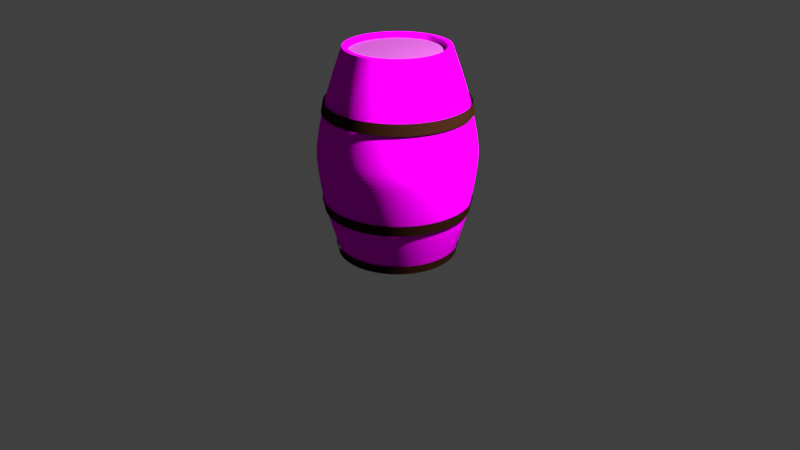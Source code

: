# Source: barrelF.blend  (saved by Blender 2.78.0; exported with 4.5.12 LTS)
import bpy
from mathutils import Matrix  # noqa: F401  (used for matrix-valued properties, if any)

bpy.ops.wm.read_factory_settings(use_empty=True)
scene = bpy.context.scene
scene.name = 'Scene'

# ---- collections
col_collection_1 = bpy.data.collections.new('Collection 1'); scene.collection.children.link(col_collection_1)

# ---- images (referenced by path relative to the original .blend; pixels are not part of the script)
import os
ASSET_DIR = os.environ.get("B2B_ASSET_DIR", "")  # directory of the original .blend (textures are referenced by path, not embedded)
HERE = os.path.dirname(os.path.abspath(__file__))  # packed textures are extracted next to this script under _unpacked/

def load_image(name, relpath, width, height, colorspace="sRGB"):
    """Load a texture the original file referenced (path relative to the .blend, or extracted next to this script)."""
    p = next((c for c in (os.path.join(HERE, relpath), os.path.join(ASSET_DIR, relpath)) if relpath and os.path.exists(c)), "")
    if p:
        img = bpy.data.images.load(p, check_existing=True)
        img.name = name
    else:  # same state as the original file: an image datablock whose file is absent (Cycles renders it pink)
        img = bpy.data.images.new(name, width, height)
        img.source = "FILE"
        img.filepath = "//" + (relpath or name)
    img.colorspace_settings.name = colorspace
    return img
img_barrel1_jpg = load_image('barrel1.jpg', 'texturesBarrel/barrel1.jpg', 1024, 1024, 'sRGB')
img_barrel2_jpg = load_image('barrel2.jpg', 'texturesBarrel/barrel2.jpg', 1024, 1024, 'Non-Color')

# ---- materials (node trees are filled in below, after node groups)
mat_material_002 = bpy.data.materials.new('Material.002')
mat_material_002.alpha_threshold = 0.0
mat_material_002.roughness = 0.5
mat_material = bpy.data.materials.new('Material')
mat_material.alpha_threshold = 0.0
mat_material.roughness = 0.5
mat_material_001 = bpy.data.materials.new('Material.001')
mat_material_001.alpha_threshold = 0.0
mat_material_001.roughness = 0.5

# ---- material node trees
mat_material_002.use_nodes = True; mat_material_002.node_tree.nodes.clear()
_N = mat_material_002.node_tree.nodes; _L = mat_material_002.node_tree.links
n0 = _N.new('ShaderNodeOutputMaterial'); n0.name = 'Material Output'; n0.location = (300, 300)
n1 = _N.new('ShaderNodeBsdfDiffuse'); n1.name = 'Diffuse BSDF'; n1.location = (10, 300)
n1.inputs[0].default_value = (0.02956, 0.009721, 0.004391, 1.0)
_L.new(n1.outputs[0], n0.inputs[0])
n0.is_active_output = True
mat_material.use_nodes = True; mat_material.node_tree.nodes.clear()
_N = mat_material.node_tree.nodes; _L = mat_material.node_tree.links
n0 = _N.new('ShaderNodeOutputMaterial'); n0.name = 'Material Output'; n0.location = (508, 300)
n1 = _N.new('ShaderNodeBsdfDiffuse'); n1.name = 'Diffuse BSDF'; n1.location = (233, 312)
n2 = _N.new('ShaderNodeTexImage'); n2.name = 'Image Texture'; n2.location = (-217, 295)
n2.width = 140
n2.image = img_barrel1_jpg
n3 = _N.new('ShaderNodeHueSaturation'); n3.name = 'Hue Saturation Value'; n3.location = (3, 326)
n3.inputs[1].default_value = 0.8
n3.inputs[2].default_value = 0.3
_L.new(n1.outputs[0], n0.inputs[0])
_L.new(n2.outputs[0], n3.inputs[4])
_L.new(n3.outputs[0], n1.inputs[0])
n0.is_active_output = True
mat_material_001.use_nodes = True; mat_material_001.node_tree.nodes.clear()
_N = mat_material_001.node_tree.nodes; _L = mat_material_001.node_tree.links
n0 = _N.new('ShaderNodeMapping'); n0.name = 'Mapping'; n0.location = (-32, 123)
n0.inputs[3].default_value = (2.0, 2.0, 2.0)
n1 = _N.new('ShaderNodeTexCoord'); n1.name = 'Texture Coordinate'; n1.location = (-315, 82)
n2 = _N.new('ShaderNodeTexImage'); n2.name = 'Image Texture'; n2.location = (369, 148)
n2.width = 140
n2.image = img_barrel2_jpg
n3 = _N.new('ShaderNodeOutputMaterial'); n3.name = 'Material Output'; n3.location = (895, 158)
n4 = _N.new('ShaderNodeBsdfDiffuse'); n4.name = 'Diffuse BSDF'; n4.location = (695, 146)
n5 = _N.new('ShaderNodeTexImage'); n5.name = 'Image Texture.001'; n5.location = (315, -184)
n5.width = 140
n5.image = img_barrel2_jpg
n6 = _N.new('ShaderNodeBump'); n6.name = 'Bump'; n6.location = (499, -172)
n6.inputs[0].default_value = 0.645
n6.inputs[1].default_value = 0.1
n6.inputs[2].default_value = 1.0
_L.new(n4.outputs[0], n3.inputs[0])
_L.new(n2.outputs[0], n4.inputs[0])
_L.new(n1.outputs[2], n0.inputs[0])
_L.new(n0.outputs[0], n2.inputs[0])
_L.new(n0.outputs[0], n5.inputs[0])
_L.new(n5.outputs[0], n6.inputs[3])
_L.new(n6.outputs[0], n4.inputs[2])
n3.is_active_output = True

# ---- world
world_world = bpy.data.worlds.new('World'); scene.world = world_world
world_world.color = (0.05088, 0.05088, 0.05088)
world_world.use_sun_shadow = False
world_world.sun_shadow_jitter_overblur = 0.0
world_world.cycles.sampling_method = 'MANUAL'

# ---- cameras
cam_camera = bpy.data.cameras.new('Camera')
cam_camera.clip_end = 100.0
cam_camera.lens = 35.0
cam_camera.sensor_width = 32.0
cam_camera.sensor_height = 18.0
cam_camera.ortho_scale = 7.314
cam_camera.dof.focus_distance = 0.0

# ---- lights
light_lamp = bpy.data.lights.new('Lamp', 'POINT')
light_lamp.transmission_factor = 0.0
light_lamp.cutoff_distance = 30.0
light_lamp.energy = 400.0
light_lamp.shadow_buffer_clip_start = 1.001
light_lamp.shadow_soft_size = 0.04
light_lamp.shadow_maximum_resolution = 0.006
light_lamp.use_absolute_resolution = True

# ---- meshes
me_cylinder_006 = bpy.data.meshes.new('Cylinder.006')
me_cylinder_006.from_pydata([(0.1791, 0.9005, -0.7145), (0.3514, 0.8482, -0.7145), (0.5101, 0.7634, -0.7145), (0.6492, 0.6492, -0.7145), (0.7634, 0.5101, -0.7145), (0.8482, 0.3514, -0.7145), (0.9005, 0.1791, -0.7145), (0.9181, 9.119e-08, -0.7145), (0.9005, -0.1791, -0.7145), (0.8482, -0.3514, -0.7145), (0.7634, -0.5101, -0.7145), (0.6492, -0.6492, -0.7145), (0.5101, -0.7634, -0.7145), (0.3514, -0.8482, -0.7145), (0.1791, -0.9005, -0.7145), (-2.88e-07, -0.9181, -0.7145), (-0.1791, -0.9005, -0.7145), (-0.3514, -0.8482, -0.7145), (-0.5101, -0.7634, -0.7145), (-0.6492, -0.6492, -0.7145), (-0.7634, -0.5101, -0.7145), (-0.8482, -0.3514, -0.7145), (-0.9005, -0.1791, -0.7145), (-0.9181, 9.084e-07, -0.7145), (-0.9005, 0.1791, -0.7145), (-0.8482, 0.3514, -0.7145), (-0.7634, 0.5101, -0.7145), (-0.6492, 0.6492, -0.7145), (-0.5101, 0.7634, -0.7145), (-0.3514, 0.8482, -0.7145), (-0.1791, 0.9005, -0.7145), (1.12e-08, 0.9181, -0.7145), (0.1843, 0.9267, -0.5761), (0.3616, 0.8729, -0.5761), (0.5249, 0.7856, -0.5761), (0.6681, 0.6681, -0.5761), (0.7856, 0.5249, -0.5761), (0.8729, 0.3616, -0.5761), (0.9267, 0.1843, -0.5761), (0.9449, 6.609e-08, -0.5761), (0.9267, -0.1843, -0.5761), (0.8729, -0.3616, -0.5761), (0.7856, -0.5249, -0.5761), (0.6681, -0.6681, -0.5761), (0.5249, -0.7856, -0.5761), (0.3616, -0.8729, -0.5761), (0.1843, -0.9267, -0.5761), (-2.989e-07, -0.9449, -0.5761), (-0.1843, -0.9267, -0.5761), (-0.3616, -0.8729, -0.5761), (-0.5249, -0.7856, -0.5761), (-0.6681, -0.6681, -0.5761), (-0.7856, -0.5249, -0.5761), (-0.8729, -0.3616, -0.5761), (-0.9267, -0.1843, -0.5761), (-0.9449, 9.071e-07, -0.5761), (-0.9267, 0.1843, -0.5761), (-0.8729, 0.3616, -0.5761), (-0.7856, 0.5249, -0.5761), (-0.6681, 0.6681, -0.5761), (-0.5249, 0.7856, -0.5761), (-0.3616, 0.8729, -0.5761), (-0.1843, 0.9267, -0.5761), (9.022e-09, 0.9449, -0.5761)], [], [(21, 22, 54, 53), (8, 9, 41, 40), (22, 23, 55, 54), (9, 10, 42, 41), (23, 24, 56, 55), (10, 11, 43, 42), (24, 25, 57, 56), (11, 12, 44, 43), (25, 26, 58, 57), (12, 13, 45, 44), (31, 0, 32, 63), (26, 27, 59, 58), (13, 14, 46, 45), (0, 1, 33, 32), (27, 28, 60, 59), (14, 15, 47, 46), (1, 2, 34, 33), (28, 29, 61, 60), (15, 16, 48, 47), (2, 3, 35, 34), (29, 30, 62, 61), (16, 17, 49, 48), (3, 4, 36, 35), (30, 31, 63, 62), (17, 18, 50, 49), (4, 5, 37, 36), (18, 19, 51, 50), (5, 6, 38, 37), (19, 20, 52, 51), (6, 7, 39, 38), (20, 21, 53, 52), (7, 8, 40, 39)])
_uv = me_cylinder_006.uv_layers.new(name='UVMap')
_uv.uv.foreach_set('vector', [0.0, 0.0, 0.0, 0.0, 0.0, 0.0, 0.0, 0.0, 0.0, 0.0, 0.0, 0.0, 0.0, 0.0, 0.0, 0.0, 0.0, 0.0, 0.0, 0.0, 0.0, 0.0, 0.0, 0.0, 0.0, 0.0, 0.0, 0.0, 0.0, 0.0, 0.0, 0.0, 0.0, 0.0, 0.0, 0.0, 0.0, 0.0, 0.0, 0.0, 0.0, 0.0, 0.0, 0.0, 0.0, 0.0, 0.0, 0.0, 0.0, 0.0, 0.0, 0.0, 0.0, 0.0, 0.0, 0.0, 0.0, 0.0, 0.0, 0.0, 0.0, 0.0, 0.0, 0.0, 0.0, 0.0, 0.0, 0.0, 0.0, 0.0, 0.0, 0.0, 0.0, 0.0, 0.0, 0.0, 0.0, 0.0, 0.0, 0.0, 0.0, 0.0, 0.0, 0.0, 0.0, 0.0, 0.0, 0.0, 0.0, 0.0, 0.0, 0.0, 0.0, 0.0, 0.0, 0.0, 0.0, 0.0, 0.0, 0.0, 0.0, 0.0, 0.0, 0.0, 0.0, 0.0, 0.0, 0.0, 0.0, 0.0, 0.0, 0.0, 0.0, 0.0, 0.0, 0.0, 0.0, 0.0, 0.0, 0.0, 0.0, 0.0, 0.0, 0.0, 0.0, 0.0, 0.0, 0.0, 0.0, 0.0, 0.0, 0.0, 0.0, 0.0, 0.0, 0.0, 0.0, 0.0, 0.0, 0.0, 0.0, 0.0, 0.0, 0.0, 0.0, 0.0, 0.0, 0.0, 0.0, 0.0, 0.0, 0.0, 0.0, 0.0, 0.0, 0.0, 0.0, 0.0, 0.0, 0.0, 0.0, 0.0, 0.0, 0.0, 0.0, 0.0, 0.0, 0.0, 0.0, 0.0, 0.0, 0.0, 0.0, 0.0, 0.0, 0.0, 0.0, 0.0, 0.0, 0.0, 0.0, 0.0, 0.0, 0.0, 0.0, 0.0, 0.0, 0.0, 0.0, 0.0, 0.0, 0.0, 0.0, 0.0, 0.0, 0.0, 0.0, 0.0, 0.0, 0.0, 0.0, 0.0, 0.0, 0.0, 0.0, 0.0, 0.0, 0.0, 0.0, 0.0, 0.0, 0.0, 0.0, 0.0, 0.0, 0.0, 0.0, 0.0, 0.0, 0.0, 0.0, 0.0, 0.0, 0.0, 0.0, 0.0, 0.0, 0.0, 0.0, 0.0, 0.0, 0.0, 0.0, 0.0, 0.0, 0.0, 0.0, 0.0, 0.0, 0.0, 0.0, 0.0, 0.0, 0.0, 0.0, 0.0, 0.0, 0.0, 0.0, 0.0, 0.0, 0.0, 0.0, 0.0, 0.0, 0.0])
me_cylinder_006.materials.append(mat_material_002)
me_cylinder_006.use_remesh_preserve_volume = False
me_cylinder_006.use_remesh_preserve_attributes = False
me_cylinder_006.use_mirror_vertex_groups = False
me_cylinder_006.update()
me_cylinder_005 = bpy.data.meshes.new('Cylinder.005')
me_cylinder_005.from_pydata([(0.1487, 0.7477, -0.7027), (0.2917, 0.7043, -0.7027), (0.4235, 0.6339, -0.7027), (0.539, 0.539, -0.7027), (0.6339, 0.4235, -0.7027), (0.7043, 0.2917, -0.7027), (0.7477, 0.1487, -0.7027), (0.7623, 1.253e-07, -0.7027), (0.7477, -0.1487, -0.7027), (0.7043, -0.2917, -0.7027), (0.6339, -0.4235, -0.7027), (0.539, -0.539, -0.7027), (0.4235, -0.6339, -0.7027), (0.2917, -0.7043, -0.7027), (0.1487, -0.7477, -0.7027), (-2.226e-07, -0.7623, -0.7027), (-0.1487, -0.7477, -0.7027), (-0.2917, -0.7043, -0.7027), (-0.4235, -0.6339, -0.7027), (-0.539, -0.539, -0.7027), (-0.6339, -0.4235, -0.7027), (-0.7043, -0.2917, -0.7027), (-0.7477, -0.1487, -0.7027), (-0.7623, 8.039e-07, -0.7027), (-0.7477, 0.1487, -0.7027), (-0.7043, 0.2917, -0.7027), (-0.6338, 0.4235, -0.7027), (-0.539, 0.539, -0.7027), (-0.4235, 0.6339, -0.7027), (-0.2917, 0.7043, -0.7027), (-0.1487, 0.7477, -0.7027), (2.576e-08, 0.7623, -0.7027), (0.1531, 0.7695, -0.5878), (0.3002, 0.7248, -0.5878), (0.4359, 0.6523, -0.5878), (0.5547, 0.5547, -0.5878), (0.6523, 0.4359, -0.5878), (0.7248, 0.3002, -0.5878), (0.7695, 0.1531, -0.5878), (0.7845, 1.045e-07, -0.5878), (0.7695, -0.1531, -0.5878), (0.7248, -0.3002, -0.5878), (0.6523, -0.4359, -0.5878), (0.5547, -0.5547, -0.5878), (0.4359, -0.6523, -0.5878), (0.3002, -0.7248, -0.5878), (0.1531, -0.7695, -0.5878), (-2.317e-07, -0.7845, -0.5878), (-0.1531, -0.7695, -0.5878), (-0.3002, -0.7248, -0.5878), (-0.4359, -0.6523, -0.5878), (-0.5547, -0.5547, -0.5878), (-0.6523, -0.4359, -0.5878), (-0.7248, -0.3002, -0.5878), (-0.7695, -0.1531, -0.5878), (-0.7845, 8.028e-07, -0.5878), (-0.7695, 0.1531, -0.5878), (-0.7248, 0.3002, -0.5878), (-0.6523, 0.4359, -0.5878), (-0.5547, 0.5547, -0.5878), (-0.4359, 0.6523, -0.5878), (-0.3002, 0.7248, -0.5878), (-0.1531, 0.7695, -0.5878), (2.395e-08, 0.7845, -0.5878)], [], [(21, 22, 54, 53), (8, 9, 41, 40), (22, 23, 55, 54), (9, 10, 42, 41), (23, 24, 56, 55), (10, 11, 43, 42), (24, 25, 57, 56), (11, 12, 44, 43), (25, 26, 58, 57), (12, 13, 45, 44), (31, 0, 32, 63), (26, 27, 59, 58), (13, 14, 46, 45), (0, 1, 33, 32), (27, 28, 60, 59), (14, 15, 47, 46), (1, 2, 34, 33), (28, 29, 61, 60), (15, 16, 48, 47), (2, 3, 35, 34), (29, 30, 62, 61), (16, 17, 49, 48), (3, 4, 36, 35), (30, 31, 63, 62), (17, 18, 50, 49), (4, 5, 37, 36), (18, 19, 51, 50), (5, 6, 38, 37), (19, 20, 52, 51), (6, 7, 39, 38), (20, 21, 53, 52), (7, 8, 40, 39)])
_uv = me_cylinder_005.uv_layers.new(name='UVMap')
_uv.uv.foreach_set('vector', [0.0, 0.0, 0.0, 0.0, 0.0, 0.0, 0.0, 0.0, 0.0, 0.0, 0.0, 0.0, 0.0, 0.0, 0.0, 0.0, 0.0, 0.0, 0.0, 0.0, 0.0, 0.0, 0.0, 0.0, 0.0, 0.0, 0.0, 0.0, 0.0, 0.0, 0.0, 0.0, 0.0, 0.0, 0.0, 0.0, 0.0, 0.0, 0.0, 0.0, 0.0, 0.0, 0.0, 0.0, 0.0, 0.0, 0.0, 0.0, 0.0, 0.0, 0.0, 0.0, 0.0, 0.0, 0.0, 0.0, 0.0, 0.0, 0.0, 0.0, 0.0, 0.0, 0.0, 0.0, 0.0, 0.0, 0.0, 0.0, 0.0, 0.0, 0.0, 0.0, 0.0, 0.0, 0.0, 0.0, 0.0, 0.0, 0.0, 0.0, 0.0, 0.0, 0.0, 0.0, 0.0, 0.0, 0.0, 0.0, 0.0, 0.0, 0.0, 0.0, 0.0, 0.0, 0.0, 0.0, 0.0, 0.0, 0.0, 0.0, 0.0, 0.0, 0.0, 0.0, 0.0, 0.0, 0.0, 0.0, 0.0, 0.0, 0.0, 0.0, 0.0, 0.0, 0.0, 0.0, 0.0, 0.0, 0.0, 0.0, 0.0, 0.0, 0.0, 0.0, 0.0, 0.0, 0.0, 0.0, 0.0, 0.0, 0.0, 0.0, 0.0, 0.0, 0.0, 0.0, 0.0, 0.0, 0.0, 0.0, 0.0, 0.0, 0.0, 0.0, 0.0, 0.0, 0.0, 0.0, 0.0, 0.0, 0.0, 0.0, 0.0, 0.0, 0.0, 0.0, 0.0, 0.0, 0.0, 0.0, 0.0, 0.0, 0.0, 0.0, 0.0, 0.0, 0.0, 0.0, 0.0, 0.0, 0.0, 0.0, 0.0, 0.0, 0.0, 0.0, 0.0, 0.0, 0.0, 0.0, 0.0, 0.0, 0.0, 0.0, 0.0, 0.0, 0.0, 0.0, 0.0, 0.0, 0.0, 0.0, 0.0, 0.0, 0.0, 0.0, 0.0, 0.0, 0.0, 0.0, 0.0, 0.0, 0.0, 0.0, 0.0, 0.0, 0.0, 0.0, 0.0, 0.0, 0.0, 0.0, 0.0, 0.0, 0.0, 0.0, 0.0, 0.0, 0.0, 0.0, 0.0, 0.0, 0.0, 0.0, 0.0, 0.0, 0.0, 0.0, 0.0, 0.0, 0.0, 0.0, 0.0, 0.0, 0.0, 0.0, 0.0, 0.0, 0.0, 0.0, 0.0, 0.0, 0.0, 0.0, 0.0, 0.0, 0.0, 0.0, 0.0, 0.0, 0.0, 0.0, 0.0, 0.0, 0.0, 0.0])
me_cylinder_005.materials.append(mat_material_002)
me_cylinder_005.use_remesh_preserve_volume = False
me_cylinder_005.use_remesh_preserve_attributes = False
me_cylinder_005.use_mirror_vertex_groups = False
me_cylinder_005.update()
me_cylinder_003 = bpy.data.meshes.new('Cylinder.003')
me_cylinder_003.from_pydata([(0.1791, 0.9005, -0.7145), (0.3514, 0.8482, -0.7145), (0.5101, 0.7634, -0.7145), (0.6492, 0.6492, -0.7145), (0.7634, 0.5101, -0.7145), (0.8482, 0.3514, -0.7145), (0.9005, 0.1791, -0.7145), (0.9181, 9.119e-08, -0.7145), (0.9005, -0.1791, -0.7145), (0.8482, -0.3514, -0.7145), (0.7634, -0.5101, -0.7145), (0.6492, -0.6492, -0.7145), (0.5101, -0.7634, -0.7145), (0.3514, -0.8482, -0.7145), (0.1791, -0.9005, -0.7145), (-2.88e-07, -0.9181, -0.7145), (-0.1791, -0.9005, -0.7145), (-0.3514, -0.8482, -0.7145), (-0.5101, -0.7634, -0.7145), (-0.6492, -0.6492, -0.7145), (-0.7634, -0.5101, -0.7145), (-0.8482, -0.3514, -0.7145), (-0.9005, -0.1791, -0.7145), (-0.9181, 9.084e-07, -0.7145), (-0.9005, 0.1791, -0.7145), (-0.8482, 0.3514, -0.7145), (-0.7634, 0.5101, -0.7145), (-0.6492, 0.6492, -0.7145), (-0.5101, 0.7634, -0.7145), (-0.3514, 0.8482, -0.7145), (-0.1791, 0.9005, -0.7145), (1.12e-08, 0.9181, -0.7145), (0.1843, 0.9267, -0.5761), (0.3616, 0.8729, -0.5761), (0.5249, 0.7856, -0.5761), (0.6681, 0.6681, -0.5761), (0.7856, 0.5249, -0.5761), (0.8729, 0.3616, -0.5761), (0.9267, 0.1843, -0.5761), (0.9449, 6.609e-08, -0.5761), (0.9267, -0.1843, -0.5761), (0.8729, -0.3616, -0.5761), (0.7856, -0.5249, -0.5761), (0.6681, -0.6681, -0.5761), (0.5249, -0.7856, -0.5761), (0.3616, -0.8729, -0.5761), (0.1843, -0.9267, -0.5761), (-2.989e-07, -0.9449, -0.5761), (-0.1843, -0.9267, -0.5761), (-0.3616, -0.8729, -0.5761), (-0.5249, -0.7856, -0.5761), (-0.6681, -0.6681, -0.5761), (-0.7856, -0.5249, -0.5761), (-0.8729, -0.3616, -0.5761), (-0.9267, -0.1843, -0.5761), (-0.9449, 9.071e-07, -0.5761), (-0.9267, 0.1843, -0.5761), (-0.8729, 0.3616, -0.5761), (-0.7856, 0.5249, -0.5761), (-0.6681, 0.6681, -0.5761), (-0.5249, 0.7856, -0.5761), (-0.3616, 0.8729, -0.5761), (-0.1843, 0.9267, -0.5761), (9.022e-09, 0.9449, -0.5761)], [], [(21, 22, 54, 53), (8, 9, 41, 40), (22, 23, 55, 54), (9, 10, 42, 41), (23, 24, 56, 55), (10, 11, 43, 42), (24, 25, 57, 56), (11, 12, 44, 43), (25, 26, 58, 57), (12, 13, 45, 44), (31, 0, 32, 63), (26, 27, 59, 58), (13, 14, 46, 45), (0, 1, 33, 32), (27, 28, 60, 59), (14, 15, 47, 46), (1, 2, 34, 33), (28, 29, 61, 60), (15, 16, 48, 47), (2, 3, 35, 34), (29, 30, 62, 61), (16, 17, 49, 48), (3, 4, 36, 35), (30, 31, 63, 62), (17, 18, 50, 49), (4, 5, 37, 36), (18, 19, 51, 50), (5, 6, 38, 37), (19, 20, 52, 51), (6, 7, 39, 38), (20, 21, 53, 52), (7, 8, 40, 39)])
_uv = me_cylinder_003.uv_layers.new(name='UVMap')
_uv.uv.foreach_set('vector', [0.0, 0.0, 0.0, 0.0, 0.0, 0.0, 0.0, 0.0, 0.0, 0.0, 0.0, 0.0, 0.0, 0.0, 0.0, 0.0, 0.0, 0.0, 0.0, 0.0, 0.0, 0.0, 0.0, 0.0, 0.0, 0.0, 0.0, 0.0, 0.0, 0.0, 0.0, 0.0, 0.0, 0.0, 0.0, 0.0, 0.0, 0.0, 0.0, 0.0, 0.0, 0.0, 0.0, 0.0, 0.0, 0.0, 0.0, 0.0, 0.0, 0.0, 0.0, 0.0, 0.0, 0.0, 0.0, 0.0, 0.0, 0.0, 0.0, 0.0, 0.0, 0.0, 0.0, 0.0, 0.0, 0.0, 0.0, 0.0, 0.0, 0.0, 0.0, 0.0, 0.0, 0.0, 0.0, 0.0, 0.0, 0.0, 0.0, 0.0, 0.0, 0.0, 0.0, 0.0, 0.0, 0.0, 0.0, 0.0, 0.0, 0.0, 0.0, 0.0, 0.0, 0.0, 0.0, 0.0, 0.0, 0.0, 0.0, 0.0, 0.0, 0.0, 0.0, 0.0, 0.0, 0.0, 0.0, 0.0, 0.0, 0.0, 0.0, 0.0, 0.0, 0.0, 0.0, 0.0, 0.0, 0.0, 0.0, 0.0, 0.0, 0.0, 0.0, 0.0, 0.0, 0.0, 0.0, 0.0, 0.0, 0.0, 0.0, 0.0, 0.0, 0.0, 0.0, 0.0, 0.0, 0.0, 0.0, 0.0, 0.0, 0.0, 0.0, 0.0, 0.0, 0.0, 0.0, 0.0, 0.0, 0.0, 0.0, 0.0, 0.0, 0.0, 0.0, 0.0, 0.0, 0.0, 0.0, 0.0, 0.0, 0.0, 0.0, 0.0, 0.0, 0.0, 0.0, 0.0, 0.0, 0.0, 0.0, 0.0, 0.0, 0.0, 0.0, 0.0, 0.0, 0.0, 0.0, 0.0, 0.0, 0.0, 0.0, 0.0, 0.0, 0.0, 0.0, 0.0, 0.0, 0.0, 0.0, 0.0, 0.0, 0.0, 0.0, 0.0, 0.0, 0.0, 0.0, 0.0, 0.0, 0.0, 0.0, 0.0, 0.0, 0.0, 0.0, 0.0, 0.0, 0.0, 0.0, 0.0, 0.0, 0.0, 0.0, 0.0, 0.0, 0.0, 0.0, 0.0, 0.0, 0.0, 0.0, 0.0, 0.0, 0.0, 0.0, 0.0, 0.0, 0.0, 0.0, 0.0, 0.0, 0.0, 0.0, 0.0, 0.0, 0.0, 0.0, 0.0, 0.0, 0.0, 0.0, 0.0, 0.0, 0.0, 0.0, 0.0, 0.0, 0.0, 0.0, 0.0, 0.0, 0.0, 0.0, 0.0])
me_cylinder_003.materials.append(mat_material_002)
me_cylinder_003.use_remesh_preserve_volume = False
me_cylinder_003.use_remesh_preserve_attributes = False
me_cylinder_003.use_mirror_vertex_groups = False
me_cylinder_003.update()
me_cylinder_002 = bpy.data.meshes.new('Cylinder.002')
me_cylinder_002.from_pydata([(3.179e-08, 0.7323, -1.314), (0.1429, 0.7182, -1.314), (0.2802, 0.6765, -1.314), (0.4068, 0.6089, -1.314), (0.5178, 0.5178, -1.314), (0.6089, 0.4068, -1.314), (0.6765, 0.2802, -1.314), (0.7182, 0.1429, -1.314), (0.7323, 1.316e-07, -1.314), (0.7182, -0.1429, -1.314), (0.6765, -0.2802, -1.314), (0.6089, -0.4068, -1.314), (0.5178, -0.5178, -1.314), (0.4068, -0.6089, -1.314), (0.2802, -0.6765, -1.314), (0.1429, -0.7182, -1.314), (-2.068e-07, -0.7323, -1.314), (-0.1429, -0.7182, -1.314), (-0.2802, -0.6765, -1.314), (-0.4068, -0.6089, -1.314), (-0.5178, -0.5178, -1.314), (-0.6089, -0.4068, -1.314), (-0.6765, -0.2802, -1.314), (-0.7182, -0.1429, -1.314), (-0.7323, 7.834e-07, -1.314), (-0.7182, 0.1429, -1.314), (-0.6765, 0.2802, -1.314), (-0.6089, 0.4068, -1.314), (-0.5178, 0.5178, -1.314), (-0.4068, 0.6089, -1.314), (-0.2802, 0.6765, -1.314), (-0.1429, 0.7182, -1.314)], [], [(0, 1, 2, 3, 4, 5, 6, 7, 8, 9, 10, 11, 12, 13, 14, 15, 16, 17, 18, 19, 20, 21, 22, 23, 24, 25, 26, 27, 28, 29, 30, 31)])
me_cylinder_002.use_remesh_preserve_volume = False
me_cylinder_002.use_remesh_preserve_attributes = False
me_cylinder_002.use_mirror_vertex_groups = False
me_cylinder_002.update()
me_cylinder_001 = bpy.data.meshes.new('Cylinder.001')
me_cylinder_001.from_pydata([(5.042e-08, 0.5914, 1.249), (0.1154, 0.58, 1.249), (0.2263, 0.5464, 1.249), (0.3286, 0.4917, 1.249), (0.4182, 0.4182, 1.249), (0.4917, 0.3286, 1.249), (0.5464, 0.2263, 1.249), (0.58, 0.1154, 1.249), (0.5914, 1.716e-07, 1.249), (0.58, -0.1154, 1.249), (0.5464, -0.2263, 1.249), (0.4917, -0.3286, 1.249), (0.4182, -0.4182, 1.249), (0.3286, -0.4917, 1.249), (0.2263, -0.5464, 1.249), (0.1154, -0.58, 1.249), (-1.423e-07, -0.5914, 1.249), (-0.1154, -0.58, 1.249), (-0.2263, -0.5464, 1.249), (-0.3286, -0.4917, 1.249), (-0.4182, -0.4182, 1.249), (-0.4917, -0.3286, 1.249), (-0.5464, -0.2263, 1.249), (-0.58, -0.1154, 1.249), (-0.5914, 6.98e-07, 1.249), (-0.58, 0.1154, 1.249), (-0.5464, 0.2263, 1.249), (-0.4917, 0.3286, 1.249), (-0.4182, 0.4182, 1.249), (-0.3286, 0.4917, 1.249), (-0.2263, 0.5464, 1.249), (-0.1154, 0.58, 1.249)], [], [(1, 0, 31, 30, 29, 28, 27, 26, 25, 24, 23, 22, 21, 20, 19, 18, 17, 16, 15, 14, 13, 12, 11, 10, 9, 8, 7, 6, 5, 4, 3, 2)])
me_cylinder_001.materials.append(mat_material)
me_cylinder_001.use_remesh_preserve_volume = False
me_cylinder_001.use_remesh_preserve_attributes = False
me_cylinder_001.use_mirror_vertex_groups = False
me_cylinder_001.update()
me_cylinder = bpy.data.meshes.new('Cylinder')
me_cylinder.from_pydata([(3.179e-08, 0.7323, -1.314), (4.218e-08, 0.6534, 1.314), (0.1429, 0.7182, -1.314), (0.1275, 0.6409, 1.314), (0.2802, 0.6765, -1.314), (0.2501, 0.6037, 1.314), (0.4068, 0.6089, -1.314), (0.363, 0.5433, 1.314), (0.5178, 0.5178, -1.314), (0.462, 0.462, 1.314), (0.6089, 0.4068, -1.314), (0.5433, 0.363, 1.314), (0.6765, 0.2802, -1.314), (0.6037, 0.2501, 1.314), (0.7182, 0.1429, -1.314), (0.6409, 0.1275, 1.314), (0.7323, 1.316e-07, -1.314), (0.6534, 1.465e-07, 1.314), (0.7182, -0.1429, -1.314), (0.6409, -0.1275, 1.314), (0.6765, -0.2802, -1.314), (0.6037, -0.2501, 1.314), (0.6089, -0.4068, -1.314), (0.5433, -0.363, 1.314), (0.5178, -0.5178, -1.314), (0.462, -0.462, 1.314), (0.4068, -0.6089, -1.314), (0.363, -0.5433, 1.314), (0.2802, -0.6765, -1.314), (0.2501, -0.6037, 1.314), (0.1429, -0.7182, -1.314), (0.1275, -0.6409, 1.314), (-2.068e-07, -0.7323, -1.314), (-1.707e-07, -0.6534, 1.314), (-0.1429, -0.7182, -1.314), (-0.1275, -0.6409, 1.314), (-0.2802, -0.6765, -1.314), (-0.2501, -0.6037, 1.314), (-0.4068, -0.6089, -1.314), (-0.363, -0.5433, 1.314), (-0.5178, -0.5178, -1.314), (-0.462, -0.462, 1.314), (-0.6089, -0.4068, -1.314), (-0.5433, -0.363, 1.314), (-0.6765, -0.2802, -1.314), (-0.6037, -0.2501, 1.314), (-0.7182, -0.1429, -1.314), (-0.6409, -0.1275, 1.314), (-0.7323, 7.834e-07, -1.314), (-0.6534, 7.281e-07, 1.314), (-0.7182, 0.1429, -1.314), (-0.6409, 0.1275, 1.314), (-0.6765, 0.2802, -1.314), (-0.6037, 0.2501, 1.314), (-0.6089, 0.4068, -1.314), (-0.5433, 0.363, 1.314), (-0.5178, 0.5178, -1.314), (-0.462, 0.462, 1.314), (-0.4068, 0.6089, -1.314), (-0.363, 0.5433, 1.314), (-0.2802, 0.6765, -1.314), (-0.2501, 0.6037, 1.314), (-0.1429, 0.7182, -1.314), (-0.1275, 0.6409, 1.314), (0.0, 1.0, -0.1152), (0.0, 1.0, 0.1152), (0.1951, 0.9808, 0.1152), (0.1951, 0.9808, -0.1152), (0.3827, 0.9239, 0.1152), (0.3827, 0.9239, -0.1152), (0.5556, 0.8315, 0.1152), (0.5556, 0.8315, -0.1152), (0.7071, 0.7071, 0.1152), (0.7071, 0.7071, -0.1152), (0.8315, 0.5556, 0.1152), (0.8315, 0.5556, -0.1152), (0.9239, 0.3827, 0.1152), (0.9239, 0.3827, -0.1152), (0.9808, 0.1951, 0.1152), (0.9808, 0.1951, -0.1152), (1.0, 7.55e-08, 0.1152), (1.0, 7.55e-08, -0.1152), (0.9808, -0.1951, 0.1152), (0.9808, -0.1951, -0.1152), (0.9239, -0.3827, 0.1152), (0.9239, -0.3827, -0.1152), (0.8315, -0.5556, 0.1152), (0.8315, -0.5556, -0.1152), (0.7071, -0.7071, 0.1152), (0.7071, -0.7071, -0.1152), (0.5556, -0.8315, 0.1152), (0.5556, -0.8315, -0.1152), (0.3827, -0.9239, 0.1152), (0.3827, -0.9239, -0.1152), (0.1951, -0.9808, 0.1152), (0.1951, -0.9808, -0.1152), (-3.258e-07, -1.0, 0.1152), (-3.258e-07, -1.0, -0.1152), (-0.1951, -0.9808, 0.1152), (-0.1951, -0.9808, -0.1152), (-0.3827, -0.9239, 0.1152), (-0.3827, -0.9239, -0.1152), (-0.5556, -0.8315, 0.1152), (-0.5556, -0.8315, -0.1152), (-0.7071, -0.7071, 0.1152), (-0.7071, -0.7071, -0.1152), (-0.8315, -0.5556, 0.1152), (-0.8315, -0.5556, -0.1152), (-0.9239, -0.3827, 0.1152), (-0.9239, -0.3827, -0.1152), (-0.9808, -0.1951, 0.1152), (-0.9808, -0.1951, -0.1152), (-1.0, 9.656e-07, 0.1152), (-1.0, 9.656e-07, -0.1152), (-0.9808, 0.1951, 0.1152), (-0.9808, 0.1951, -0.1152), (-0.9239, 0.3827, 0.1152), (-0.9239, 0.3827, -0.1152), (-0.8315, 0.5556, 0.1152), (-0.8315, 0.5556, -0.1152), (-0.7071, 0.7071, 0.1152), (-0.7071, 0.7071, -0.1152), (-0.5556, 0.8315, 0.1152), (-0.5556, 0.8315, -0.1152), (-0.3827, 0.9239, 0.1152), (-0.3827, 0.9239, -0.1152), (-0.1951, 0.9808, 0.1152), (-0.1951, 0.9808, -0.1152), (0.1791, 0.9005, -0.7145), (0.3514, 0.8482, -0.7145), (0.5101, 0.7634, -0.7145), (0.6492, 0.6492, -0.7145), (0.7634, 0.5101, -0.7145), (0.8482, 0.3514, -0.7145), (0.9005, 0.1791, -0.7145), (0.9181, 9.119e-08, -0.7145), (0.9005, -0.1791, -0.7145), (0.8482, -0.3514, -0.7145), (0.7634, -0.5101, -0.7145), (0.6492, -0.6492, -0.7145), (0.5101, -0.7634, -0.7145), (0.3514, -0.8482, -0.7145), (0.1791, -0.9005, -0.7145), (-2.88e-07, -0.9181, -0.7145), (-0.1791, -0.9005, -0.7145), (-0.3514, -0.8482, -0.7145), (-0.5101, -0.7634, -0.7145), (-0.6492, -0.6492, -0.7145), (-0.7634, -0.5101, -0.7145), (-0.8482, -0.3514, -0.7145), (-0.9005, -0.1791, -0.7145), (-0.9181, 9.084e-07, -0.7145), (-0.9005, 0.1791, -0.7145), (-0.8482, 0.3514, -0.7145), (-0.7634, 0.5101, -0.7145), (-0.6492, 0.6492, -0.7145), (-0.5101, 0.7634, -0.7145), (-0.3514, 0.8482, -0.7145), (-0.1791, 0.9005, -0.7145), (1.12e-08, 0.9181, -0.7145), (1.563e-08, 0.8712, 0.7145), (0.17, 0.8544, 0.7145), (0.3334, 0.8048, 0.7145), (0.484, 0.7243, 0.7145), (0.616, 0.616, 0.7145), (0.7243, 0.484, 0.7145), (0.8048, 0.3334, 0.7145), (0.8544, 0.17, 0.7145), (0.8712, 1.043e-07, 0.7145), (0.8544, -0.17, 0.7145), (0.8048, -0.3334, 0.7145), (0.7243, -0.484, 0.7145), (0.616, -0.616, 0.7145), (0.484, -0.7243, 0.7145), (0.3334, -0.8048, 0.7145), (0.17, -0.8544, 0.7145), (-2.682e-07, -0.8712, 0.7145), (-0.17, -0.8544, 0.7145), (-0.3334, -0.8048, 0.7145), (-0.484, -0.7243, 0.7145), (-0.616, -0.616, 0.7145), (-0.7243, -0.484, 0.7145), (-0.8048, -0.3334, 0.7145), (-0.8544, -0.17, 0.7145), (-0.8712, 8.797e-07, 0.7145), (-0.8544, 0.17, 0.7145), (-0.8048, 0.3334, 0.7145), (-0.7243, 0.484, 0.7145), (-0.616, 0.616, 0.7145), (-0.484, 0.7243, 0.7145), (-0.3334, 0.8048, 0.7145), (-0.17, 0.8544, 0.7145), (5.042e-08, 0.5914, 1.314), (0.1154, 0.58, 1.314), (0.2263, 0.5464, 1.314), (0.3286, 0.4917, 1.314), (0.4182, 0.4182, 1.314), (0.4917, 0.3286, 1.314), (0.5464, 0.2263, 1.314), (0.58, 0.1154, 1.314), (0.5914, 1.628e-07, 1.314), (0.58, -0.1154, 1.314), (0.5464, -0.2263, 1.314), (0.4917, -0.3286, 1.314), (0.4182, -0.4182, 1.314), (0.3286, -0.4917, 1.314), (0.2263, -0.5464, 1.314), (0.1154, -0.58, 1.314), (-1.423e-07, -0.5914, 1.314), (-0.1154, -0.58, 1.314), (-0.2263, -0.5464, 1.314), (-0.3286, -0.4917, 1.314), (-0.4182, -0.4182, 1.314), (-0.4917, -0.3286, 1.314), (-0.5464, -0.2263, 1.314), (-0.58, -0.1154, 1.314), (-0.5914, 6.892e-07, 1.314), (-0.58, 0.1154, 1.314), (-0.5464, 0.2263, 1.314), (-0.4917, 0.3286, 1.314), (-0.4182, 0.4182, 1.314), (-0.3286, 0.4917, 1.314), (-0.2263, 0.5464, 1.314), (-0.1154, 0.58, 1.314), (5.042e-08, 0.5914, 1.249), (0.1154, 0.58, 1.249), (0.2263, 0.5464, 1.249), (0.3286, 0.4917, 1.249), (0.4182, 0.4182, 1.249), (0.4917, 0.3286, 1.249), (0.5464, 0.2263, 1.249), (0.58, 0.1154, 1.249), (0.5914, 1.716e-07, 1.249), (0.58, -0.1154, 1.249), (0.5464, -0.2263, 1.249), (0.4917, -0.3286, 1.249), (0.4182, -0.4182, 1.249), (0.3286, -0.4917, 1.249), (0.2263, -0.5464, 1.249), (0.1154, -0.58, 1.249), (-1.423e-07, -0.5914, 1.249), (-0.1154, -0.58, 1.249), (-0.2263, -0.5464, 1.249), (-0.3286, -0.4917, 1.249), (-0.4182, -0.4182, 1.249), (-0.4917, -0.3286, 1.249), (-0.5464, -0.2263, 1.249), (-0.58, -0.1154, 1.249), (-0.5914, 6.98e-07, 1.249), (-0.58, 0.1154, 1.249), (-0.5464, 0.2263, 1.249), (-0.4917, 0.3286, 1.249), (-0.4182, 0.4182, 1.249), (-0.3286, 0.4917, 1.249), (-0.2263, 0.5464, 1.249), (-0.1154, 0.58, 1.249)], [], [(160, 1, 3, 161), (161, 3, 5, 162), (162, 5, 7, 163), (163, 7, 9, 164), (164, 9, 11, 165), (165, 11, 13, 166), (166, 13, 15, 167), (167, 15, 17, 168), (168, 17, 19, 169), (169, 19, 21, 170), (170, 21, 23, 171), (171, 23, 25, 172), (172, 25, 27, 173), (173, 27, 29, 174), (174, 29, 31, 175), (175, 31, 33, 176), (176, 33, 35, 177), (177, 35, 37, 178), (178, 37, 39, 179), (179, 39, 41, 180), (180, 41, 43, 181), (181, 43, 45, 182), (182, 45, 47, 183), (183, 47, 49, 184), (184, 49, 51, 185), (185, 51, 53, 186), (186, 53, 55, 187), (187, 55, 57, 188), (188, 57, 59, 189), (189, 59, 61, 190), (190, 61, 63, 191), (191, 63, 1, 160), (158, 127, 64, 159), (127, 126, 65, 64), (157, 125, 127, 158), (125, 124, 126, 127), (156, 123, 125, 157), (123, 122, 124, 125), (155, 121, 123, 156), (121, 120, 122, 123), (154, 119, 121, 155), (119, 118, 120, 121), (153, 117, 119, 154), (117, 116, 118, 119), (152, 115, 117, 153), (115, 114, 116, 117), (151, 113, 115, 152), (113, 112, 114, 115), (150, 111, 113, 151), (111, 110, 112, 113), (149, 109, 111, 150), (109, 108, 110, 111), (148, 107, 109, 149), (107, 106, 108, 109), (147, 105, 107, 148), (105, 104, 106, 107), (146, 103, 105, 147), (103, 102, 104, 105), (145, 101, 103, 146), (101, 100, 102, 103), (144, 99, 101, 145), (99, 98, 100, 101), (143, 97, 99, 144), (97, 96, 98, 99), (142, 95, 97, 143), (95, 94, 96, 97), (141, 93, 95, 142), (93, 92, 94, 95), (140, 91, 93, 141), (91, 90, 92, 93), (139, 89, 91, 140), (89, 88, 90, 91), (138, 87, 89, 139), (87, 86, 88, 89), (137, 85, 87, 138), (85, 84, 86, 87), (136, 83, 85, 137), (83, 82, 84, 85), (135, 81, 83, 136), (81, 80, 82, 83), (134, 79, 81, 135), (79, 78, 80, 81), (133, 77, 79, 134), (77, 76, 78, 79), (132, 75, 77, 133), (75, 74, 76, 77), (131, 73, 75, 132), (73, 72, 74, 75), (130, 71, 73, 131), (71, 70, 72, 73), (129, 69, 71, 130), (69, 68, 70, 71), (128, 67, 69, 129), (67, 66, 68, 69), (159, 64, 67, 128), (64, 65, 66, 67), (0, 159, 128, 2), (2, 128, 129, 4), (4, 129, 130, 6), (6, 130, 131, 8), (8, 131, 132, 10), (10, 132, 133, 12), (12, 133, 134, 14), (14, 134, 135, 16), (16, 135, 136, 18), (18, 136, 137, 20), (20, 137, 138, 22), (22, 138, 139, 24), (24, 139, 140, 26), (26, 140, 141, 28), (28, 141, 142, 30), (30, 142, 143, 32), (32, 143, 144, 34), (34, 144, 145, 36), (36, 145, 146, 38), (38, 146, 147, 40), (40, 147, 148, 42), (42, 148, 149, 44), (44, 149, 150, 46), (46, 150, 151, 48), (48, 151, 152, 50), (50, 152, 153, 52), (52, 153, 154, 54), (54, 154, 155, 56), (56, 155, 156, 58), (58, 156, 157, 60), (60, 157, 158, 62), (62, 158, 159, 0), (126, 191, 160, 65), (124, 190, 191, 126), (122, 189, 190, 124), (120, 188, 189, 122), (118, 187, 188, 120), (116, 186, 187, 118), (114, 185, 186, 116), (112, 184, 185, 114), (110, 183, 184, 112), (108, 182, 183, 110), (106, 181, 182, 108), (104, 180, 181, 106), (102, 179, 180, 104), (100, 178, 179, 102), (98, 177, 178, 100), (96, 176, 177, 98), (94, 175, 176, 96), (92, 174, 175, 94), (90, 173, 174, 92), (88, 172, 173, 90), (86, 171, 172, 88), (84, 170, 171, 86), (82, 169, 170, 84), (80, 168, 169, 82), (78, 167, 168, 80), (76, 166, 167, 78), (74, 165, 166, 76), (72, 164, 165, 74), (70, 163, 164, 72), (68, 162, 163, 70), (66, 161, 162, 68), (65, 160, 161, 66), (21, 19, 201, 202), (39, 37, 210, 211), (57, 55, 219, 220), (13, 11, 197, 198), (31, 29, 206, 207), (49, 47, 215, 216), (5, 3, 193, 194), (23, 21, 202, 203), (41, 39, 211, 212), (59, 57, 220, 221), (15, 13, 198, 199), (33, 31, 207, 208), (51, 49, 216, 217), (7, 5, 194, 195), (25, 23, 203, 204), (43, 41, 212, 213), (61, 59, 221, 222), (17, 15, 199, 200), (35, 33, 208, 209), (53, 51, 217, 218), (9, 7, 195, 196), (27, 25, 204, 205), (45, 43, 213, 214), (63, 61, 222, 223), (19, 17, 200, 201), (37, 35, 209, 210), (55, 53, 218, 219), (11, 9, 196, 197), (29, 27, 205, 206), (47, 45, 214, 215), (3, 1, 192, 193), (1, 63, 223, 192), (218, 217, 249, 250), (205, 204, 236, 237), (219, 218, 250, 251), (206, 205, 237, 238), (193, 192, 224, 225), (220, 219, 251, 252), (207, 206, 238, 239), (194, 193, 225, 226), (221, 220, 252, 253), (208, 207, 239, 240), (195, 194, 226, 227), (222, 221, 253, 254), (209, 208, 240, 241), (196, 195, 227, 228), (223, 222, 254, 255), (210, 209, 241, 242), (197, 196, 228, 229), (192, 223, 255, 224), (211, 210, 242, 243), (198, 197, 229, 230), (212, 211, 243, 244), (199, 198, 230, 231), (213, 212, 244, 245), (200, 199, 231, 232), (214, 213, 245, 246), (201, 200, 232, 233), (215, 214, 246, 247), (202, 201, 233, 234), (216, 215, 247, 248), (203, 202, 234, 235), (217, 216, 248, 249), (204, 203, 235, 236)])
_k = {(1, 3): 1.0, (3, 5): 1.0, (5, 7): 1.0, (7, 9): 1.0, (9, 11): 1.0, (11, 13): 1.0, (13, 15): 1.0, (15, 17): 1.0, (17, 19): 1.0, (19, 21): 1.0, (21, 23): 1.0, (23, 25): 1.0, (25, 27): 1.0, (27, 29): 1.0, (29, 31): 1.0, (31, 33): 1.0, (33, 35): 1.0, (35, 37): 1.0, (37, 39): 1.0, (39, 41): 1.0, (41, 43): 1.0, (43, 45): 1.0, (45, 47): 1.0, (47, 49): 1.0, (49, 51): 1.0, (51, 53): 1.0, (53, 55): 1.0, (55, 57): 1.0, (57, 59): 1.0, (59, 61): 1.0, (61, 63): 1.0, (1, 63): 1.0, (192, 193): 1.0, (193, 194): 1.0, (194, 195): 1.0, (195, 196): 1.0, (196, 197): 1.0, (197, 198): 1.0, (198, 199): 1.0, (199, 200): 1.0, (200, 201): 1.0, (201, 202): 1.0, (202, 203): 1.0, (203, 204): 1.0, (204, 205): 1.0, (205, 206): 1.0, (206, 207): 1.0, (207, 208): 1.0, (208, 209): 1.0, (209, 210): 1.0, (210, 211): 1.0, (211, 212): 1.0, (212, 213): 1.0, (213, 214): 1.0, (214, 215): 1.0, (215, 216): 1.0, (216, 217): 1.0, (217, 218): 1.0, (218, 219): 1.0, (219, 220): 1.0, (220, 221): 1.0, (221, 222): 1.0, (222, 223): 1.0, (192, 223): 1.0}
me_cylinder.attributes.new('crease_edge', 'FLOAT', 'EDGE').data.foreach_set('value', [_k.get((min(e.vertices), max(e.vertices)), 0.0) for e in me_cylinder.edges])
_uv = me_cylinder.uv_layers.new(name='UVMap')
_uv.uv.foreach_set('vector', [0.5821, 0.3547, 0.5821, 0.4689, 0.5555, 0.4677, 0.5555, 0.3539, 0.5555, 0.3539, 0.5555, 0.4677, 0.5288, 0.4669, 0.5288, 0.3533, 0.5288, 0.3533, 0.5288, 0.4669, 0.502, 0.4665, 0.502, 0.3532, 0.502, 0.3532, 0.502, 0.4665, 0.4753, 0.4665, 0.4753, 0.3534, 0.4753, 0.3534, 0.4753, 0.4665, 0.4487, 0.467, 0.4487, 0.3539, 0.4487, 0.3539, 0.4487, 0.467, 0.422, 0.4678, 0.422, 0.3549, 0.422, 0.3549, 0.422, 0.4678, 0.3952, 0.4692, 0.3952, 0.3563, 0.3952, 0.3563, 0.3952, 0.4692, 0.3684, 0.471, 0.3684, 0.3581, 0.3684, 0.3581, 0.3684, 0.471, 0.3415, 0.4733, 0.3415, 0.3604, 0.3415, 0.3604, 0.3415, 0.4733, 0.3144, 0.4762, 0.3144, 0.3633, 0.3144, 0.3633, 0.3144, 0.4762, 0.2872, 0.4797, 0.2872, 0.3667, 0.2872, 0.3667, 0.2872, 0.4797, 0.2598, 0.4839, 0.2598, 0.3708, 0.2598, 0.3708, 0.2598, 0.4839, 0.2322, 0.4888, 0.2322, 0.3756, 0.2322, 0.3756, 0.2322, 0.4888, 0.2043, 0.4946, 0.2043, 0.3813, 0.2043, 0.3813, 0.2043, 0.4946, 0.1761, 0.5013, 0.1761, 0.388, 0.1761, 0.388, 0.1761, 0.5013, 0.1475, 0.509, 0.1475, 0.3959, 0.1475, 0.3959, 0.1475, 0.509, 0.1185, 0.5179, 0.1185, 0.4053, 0.1185, 0.4053, 0.1185, 0.5179, 0.08891, 0.5282, 0.08891, 0.4165, 0.08891, 0.4165, 0.08891, 0.5282, 0.05737, 0.5399, 0.05737, 0.4298, 0.9518, 0.4189, 0.9518, 0.5399, 0.9196, 0.5288, 0.9196, 0.4073, 0.9196, 0.4073, 0.9196, 0.5288, 0.8885, 0.5191, 0.8885, 0.3978, 0.8885, 0.3978, 0.8885, 0.5191, 0.8583, 0.5106, 0.8583, 0.3898, 0.8583, 0.3898, 0.8583, 0.5106, 0.8288, 0.5032, 0.8288, 0.3832, 0.8288, 0.3832, 0.8288, 0.5032, 0.8, 0.4967, 0.8, 0.3775, 0.8, 0.3775, 0.8, 0.4967, 0.772, 0.4911, 0.772, 0.3727, 0.772, 0.3727, 0.772, 0.4911, 0.7443, 0.4862, 0.7443, 0.3686, 0.7443, 0.3686, 0.7443, 0.4862, 0.7169, 0.482, 0.7169, 0.3651, 0.7169, 0.3651, 0.7169, 0.482, 0.6896, 0.4783, 0.6896, 0.3622, 0.6896, 0.3622, 0.6896, 0.4783, 0.6626, 0.4752, 0.6626, 0.3597, 0.6626, 0.3597, 0.6626, 0.4752, 0.6356, 0.4727, 0.6356, 0.3576, 0.6356, 0.3576, 0.6356, 0.4727, 0.6088, 0.4706, 0.6088, 0.356, 0.6088, 0.356, 0.6088, 0.4706, 0.5821, 0.4689, 0.5821, 0.3547, 0.6088, 0.139, 0.6088, 0.2304, 0.5821, 0.2299, 0.5821, 0.1387, 0.6088, 0.2304, 0.6088, 0.2636, 0.5821, 0.2628, 0.5821, 0.2299, 0.6356, 0.1392, 0.6356, 0.2312, 0.6088, 0.2304, 0.6088, 0.139, 0.6356, 0.2312, 0.6356, 0.2645, 0.6088, 0.2636, 0.6088, 0.2304, 0.6626, 0.1394, 0.6626, 0.2321, 0.6356, 0.2312, 0.6356, 0.1392, 0.6626, 0.2321, 0.6626, 0.2657, 0.6356, 0.2645, 0.6356, 0.2312, 0.6896, 0.1395, 0.6896, 0.2331, 0.6626, 0.2321, 0.6626, 0.1394, 0.6896, 0.2331, 0.6896, 0.2672, 0.6626, 0.2657, 0.6626, 0.2321, 0.7169, 0.1394, 0.7169, 0.2342, 0.6896, 0.2331, 0.6896, 0.1395, 0.7169, 0.2342, 0.7169, 0.2688, 0.6896, 0.2672, 0.6896, 0.2331, 0.7443, 0.1392, 0.7443, 0.2355, 0.7169, 0.2342, 0.7169, 0.1394, 0.7443, 0.2355, 0.7443, 0.2707, 0.7169, 0.2688, 0.7169, 0.2342, 0.772, 0.1387, 0.772, 0.2368, 0.7443, 0.2355, 0.7443, 0.1392, 0.772, 0.2368, 0.772, 0.2729, 0.7443, 0.2707, 0.7443, 0.2355, 0.8, 0.1378, 0.8, 0.2381, 0.772, 0.2368, 0.772, 0.1387, 0.8, 0.2381, 0.8, 0.2753, 0.772, 0.2729, 0.772, 0.2368, 0.8288, 0.1363, 0.8288, 0.2396, 0.8, 0.2381, 0.8, 0.1378, 0.8288, 0.2396, 0.8288, 0.278, 0.8, 0.2753, 0.8, 0.2381, 0.8583, 0.1342, 0.8583, 0.2409, 0.8288, 0.2396, 0.8288, 0.1363, 0.8583, 0.2409, 0.8583, 0.281, 0.8288, 0.278, 0.8288, 0.2396, 0.8885, 0.1311, 0.8885, 0.2422, 0.8583, 0.2409, 0.8583, 0.1342, 0.8885, 0.2422, 0.8885, 0.2845, 0.8583, 0.281, 0.8583, 0.2409, 0.9196, 0.1267, 0.9196, 0.2433, 0.8885, 0.2422, 0.8885, 0.1311, 0.9196, 0.2433, 0.9196, 0.2887, 0.8885, 0.2845, 0.8885, 0.2422, 0.9518, 0.1208, 0.9518, 0.2437, 0.9196, 0.2433, 0.9196, 0.1267, 0.9518, 0.2437, 0.9518, 0.2938, 0.9196, 0.2887, 0.9196, 0.2433, 0.08891, 0.1361, 0.08891, 0.2581, 0.05737, 0.2623, 0.05737, 0.1324, 0.08891, 0.2581, 0.08891, 0.3035, 0.05737, 0.3123, 0.05737, 0.2623, 0.1185, 0.1384, 0.1185, 0.254, 0.08891, 0.2581, 0.08891, 0.1361, 0.1185, 0.254, 0.1185, 0.2964, 0.08891, 0.3035, 0.08891, 0.2581, 0.1475, 0.1398, 0.1475, 0.2503, 0.1185, 0.254, 0.1185, 0.1384, 0.1475, 0.2503, 0.1475, 0.2905, 0.1185, 0.2964, 0.1185, 0.254, 0.1761, 0.1405, 0.1761, 0.2469, 0.1475, 0.2503, 0.1475, 0.1398, 0.1761, 0.2469, 0.1761, 0.2854, 0.1475, 0.2905, 0.1475, 0.2503, 0.2043, 0.1407, 0.2043, 0.2439, 0.1761, 0.2469, 0.1761, 0.1405, 0.2043, 0.2439, 0.2043, 0.2811, 0.1761, 0.2854, 0.1761, 0.2469, 0.2322, 0.1407, 0.2322, 0.2412, 0.2043, 0.2439, 0.2043, 0.1407, 0.2322, 0.2412, 0.2322, 0.2774, 0.2043, 0.2811, 0.2043, 0.2439, 0.2598, 0.1405, 0.2598, 0.2388, 0.2322, 0.2412, 0.2322, 0.1407, 0.2598, 0.2388, 0.2598, 0.2742, 0.2322, 0.2774, 0.2322, 0.2412, 0.2872, 0.1401, 0.2872, 0.2367, 0.2598, 0.2388, 0.2598, 0.1405, 0.2872, 0.2367, 0.2872, 0.2715, 0.2598, 0.2742, 0.2598, 0.2388, 0.3144, 0.1398, 0.3144, 0.2349, 0.2872, 0.2367, 0.2872, 0.1401, 0.3144, 0.2349, 0.3144, 0.2691, 0.2872, 0.2715, 0.2872, 0.2367, 0.3415, 0.1394, 0.3415, 0.2334, 0.3144, 0.2349, 0.3144, 0.1398, 0.3415, 0.2334, 0.3415, 0.2672, 0.3144, 0.2691, 0.3144, 0.2349, 0.3684, 0.139, 0.3684, 0.2321, 0.3415, 0.2334, 0.3415, 0.1394, 0.3684, 0.2321, 0.3684, 0.2656, 0.3415, 0.2672, 0.3415, 0.2334, 0.3952, 0.1387, 0.3952, 0.2311, 0.3684, 0.2321, 0.3684, 0.139, 0.3952, 0.2311, 0.3952, 0.2643, 0.3684, 0.2656, 0.3684, 0.2321, 0.422, 0.1385, 0.422, 0.2303, 0.3952, 0.2311, 0.3952, 0.1387, 0.422, 0.2303, 0.422, 0.2633, 0.3952, 0.2643, 0.3952, 0.2311, 0.4487, 0.1384, 0.4487, 0.2297, 0.422, 0.2303, 0.422, 0.1385, 0.4487, 0.2297, 0.4487, 0.2625, 0.422, 0.2633, 0.422, 0.2303, 0.4753, 0.1383, 0.4753, 0.2293, 0.4487, 0.2297, 0.4487, 0.1384, 0.4753, 0.2293, 0.4753, 0.2621, 0.4487, 0.2625, 0.4487, 0.2297, 0.502, 0.1383, 0.502, 0.2292, 0.4753, 0.2293, 0.4753, 0.1383, 0.502, 0.2292, 0.502, 0.2619, 0.4753, 0.2621, 0.4753, 0.2293, 0.5288, 0.1384, 0.5288, 0.2292, 0.502, 0.2292, 0.502, 0.1383, 0.5288, 0.2292, 0.5288, 0.262, 0.502, 0.2619, 0.502, 0.2292, 0.5555, 0.1385, 0.5555, 0.2295, 0.5288, 0.2292, 0.5288, 0.1384, 0.5555, 0.2295, 0.5555, 0.2623, 0.5288, 0.262, 0.5288, 0.2292, 0.5821, 0.1387, 0.5821, 0.2299, 0.5555, 0.2295, 0.5555, 0.1385, 0.5821, 0.2299, 0.5821, 0.2628, 0.5555, 0.2623, 0.5555, 0.2295, 0.5821, 0.0262, 0.5821, 0.1387, 0.5555, 0.1385, 0.5555, 0.02591, 0.5555, 0.02591, 0.5555, 0.1385, 0.5288, 0.1384, 0.5288, 0.02559, 0.5288, 0.02559, 0.5288, 0.1384, 0.502, 0.1383, 0.502, 0.02527, 0.502, 0.02527, 0.502, 0.1383, 0.4753, 0.1383, 0.4753, 0.02495, 0.4753, 0.02495, 0.4753, 0.1383, 0.4487, 0.1384, 0.4487, 0.02464, 0.4487, 0.02464, 0.4487, 0.1384, 0.422, 0.1385, 0.422, 0.02433, 0.422, 0.02433, 0.422, 0.1385, 0.3952, 0.1387, 0.3952, 0.02401, 0.3952, 0.02401, 0.3952, 0.1387, 0.3684, 0.139, 0.3684, 0.02366, 0.3684, 0.02366, 0.3684, 0.139, 0.3415, 0.1394, 0.3415, 0.02326, 0.3415, 0.02326, 0.3415, 0.1394, 0.3144, 0.1398, 0.3144, 0.02276, 0.3144, 0.02276, 0.3144, 0.1398, 0.2872, 0.1401, 0.2872, 0.02212, 0.2872, 0.02212, 0.2872, 0.1401, 0.2598, 0.1405, 0.2598, 0.02127, 0.2598, 0.02127, 0.2598, 0.1405, 0.2322, 0.1407, 0.2322, 0.02014, 0.2322, 0.02014, 0.2322, 0.1407, 0.2043, 0.1407, 0.2043, 0.01863, 0.2043, 0.01863, 0.2043, 0.1407, 0.1761, 0.1405, 0.1761, 0.01663, 0.1761, 0.01663, 0.1761, 0.1405, 0.1475, 0.1398, 0.1475, 0.01397, 0.1475, 0.01397, 0.1475, 0.1398, 0.1185, 0.1384, 0.1185, 0.01049, 0.1185, 0.01049, 0.1185, 0.1384, 0.08891, 0.1361, 0.08891, 0.005956, 0.08891, 0.005956, 0.08891, 0.1361, 0.05737, 0.1324, 0.05737, 0.0001045, 0.9518, 0.0006163, 0.9518, 0.1208, 0.9196, 0.1267, 0.9196, 0.007485, 0.9196, 0.007485, 0.9196, 0.1267, 0.8885, 0.1311, 0.8885, 0.01289, 0.8885, 0.01289, 0.8885, 0.1311, 0.8583, 0.1342, 0.8583, 0.01707, 0.8583, 0.01707, 0.8583, 0.1342, 0.8288, 0.1363, 0.8288, 0.02023, 0.8288, 0.02023, 0.8288, 0.1363, 0.8, 0.1378, 0.8, 0.02256, 0.8, 0.02256, 0.8, 0.1378, 0.772, 0.1387, 0.772, 0.02423, 0.772, 0.02423, 0.772, 0.1387, 0.7443, 0.1392, 0.7443, 0.02536, 0.7443, 0.02536, 0.7443, 0.1392, 0.7169, 0.1394, 0.7169, 0.02608, 0.7169, 0.02608, 0.7169, 0.1394, 0.6896, 0.1395, 0.6896, 0.02647, 0.6896, 0.02647, 0.6896, 0.1395, 0.6626, 0.1394, 0.6626, 0.02662, 0.6626, 0.02662, 0.6626, 0.1394, 0.6356, 0.1392, 0.6356, 0.02659, 0.6356, 0.02659, 0.6356, 0.1392, 0.6088, 0.139, 0.6088, 0.02644, 0.6088, 0.02644, 0.6088, 0.139, 0.5821, 0.1387, 0.5821, 0.0262, 0.6088, 0.2636, 0.6088, 0.356, 0.5821, 0.3547, 0.5821, 0.2628, 0.6356, 0.2645, 0.6356, 0.3576, 0.6088, 0.356, 0.6088, 0.2636, 0.6626, 0.2657, 0.6626, 0.3597, 0.6356, 0.3576, 0.6356, 0.2645, 0.6896, 0.2672, 0.6896, 0.3622, 0.6626, 0.3597, 0.6626, 0.2657, 0.7169, 0.2688, 0.7169, 0.3651, 0.6896, 0.3622, 0.6896, 0.2672, 0.7443, 0.2707, 0.7443, 0.3686, 0.7169, 0.3651, 0.7169, 0.2688, 0.772, 0.2729, 0.772, 0.3727, 0.7443, 0.3686, 0.7443, 0.2707, 0.8, 0.2753, 0.8, 0.3775, 0.772, 0.3727, 0.772, 0.2729, 0.8288, 0.278, 0.8288, 0.3832, 0.8, 0.3775, 0.8, 0.2753, 0.8583, 0.281, 0.8583, 0.3898, 0.8288, 0.3832, 0.8288, 0.278, 0.8885, 0.2845, 0.8885, 0.3978, 0.8583, 0.3898, 0.8583, 0.281, 0.9196, 0.2887, 0.9196, 0.4073, 0.8885, 0.3978, 0.8885, 0.2845, 0.9518, 0.2938, 0.9518, 0.4189, 0.9196, 0.4073, 0.9196, 0.2887, 0.08891, 0.3035, 0.08891, 0.4165, 0.05737, 0.4298, 0.05737, 0.3123, 0.1185, 0.2964, 0.1185, 0.4053, 0.08891, 0.4165, 0.08891, 0.3035, 0.1475, 0.2905, 0.1475, 0.3959, 0.1185, 0.4053, 0.1185, 0.2964, 0.1761, 0.2854, 0.1761, 0.388, 0.1475, 0.3959, 0.1475, 0.2905, 0.2043, 0.2811, 0.2043, 0.3813, 0.1761, 0.388, 0.1761, 0.2854, 0.2322, 0.2774, 0.2322, 0.3756, 0.2043, 0.3813, 0.2043, 0.2811, 0.2598, 0.2742, 0.2598, 0.3708, 0.2322, 0.3756, 0.2322, 0.2774, 0.2872, 0.2715, 0.2872, 0.3667, 0.2598, 0.3708, 0.2598, 0.2742, 0.3144, 0.2691, 0.3144, 0.3633, 0.2872, 0.3667, 0.2872, 0.2715, 0.3415, 0.2672, 0.3415, 0.3604, 0.3144, 0.3633, 0.3144, 0.2691, 0.3684, 0.2656, 0.3684, 0.3581, 0.3415, 0.3604, 0.3415, 0.2672, 0.3952, 0.2643, 0.3952, 0.3563, 0.3684, 0.3581, 0.3684, 0.2656, 0.422, 0.2633, 0.422, 0.3549, 0.3952, 0.3563, 0.3952, 0.2643, 0.4487, 0.2625, 0.4487, 0.3539, 0.422, 0.3549, 0.422, 0.2633, 0.4753, 0.2621, 0.4753, 0.3534, 0.4487, 0.3539, 0.4487, 0.2625, 0.502, 0.2619, 0.502, 0.3532, 0.4753, 0.3534, 0.4753, 0.2621, 0.5288, 0.262, 0.5288, 0.3533, 0.502, 0.3532, 0.502, 0.2619, 0.5555, 0.2623, 0.5555, 0.3539, 0.5288, 0.3533, 0.5288, 0.262, 0.5821, 0.2628, 0.5821, 0.3547, 0.5555, 0.3539, 0.5555, 0.2623, 0.9723, 0.7963, 0.9808, 0.8168, 0.9705, 0.8199, 0.9629, 0.8013, 0.8007, 0.7621, 0.8192, 0.7498, 0.8243, 0.7593, 0.8076, 0.7704, 0.8007, 0.9371, 0.7851, 0.9214, 0.7934, 0.9146, 0.8076, 0.9288, 0.9808, 0.8825, 0.9723, 0.9029, 0.9629, 0.8979, 0.9705, 0.8793, 0.8836, 0.737, 0.9054, 0.7413, 0.9023, 0.7516, 0.8826, 0.7477, 0.7599, 0.8607, 0.7599, 0.8385, 0.7706, 0.8396, 0.7706, 0.8596, 0.9259, 0.9494, 0.9054, 0.9579, 0.9023, 0.9476, 0.9208, 0.9399, 0.96, 0.7778, 0.9723, 0.7963, 0.9629, 0.8013, 0.9517, 0.7846, 0.7851, 0.7778, 0.8007, 0.7621, 0.8076, 0.7704, 0.7934, 0.7846, 0.8192, 0.9494, 0.8007, 0.9371, 0.8076, 0.9288, 0.8243, 0.9399, 0.9851, 0.8607, 0.9808, 0.8825, 0.9705, 0.8793, 0.9745, 0.8596, 0.8614, 0.737, 0.8836, 0.737, 0.8826, 0.7477, 0.8625, 0.7477, 0.7642, 0.8825, 0.7599, 0.8607, 0.7706, 0.8596, 0.7745, 0.8793, 0.9443, 0.9371, 0.9259, 0.9494, 0.9208, 0.9399, 0.9375, 0.9288, 0.9443, 0.7621, 0.96, 0.7778, 0.9517, 0.7846, 0.9375, 0.7704, 0.7727, 0.7963, 0.7851, 0.7778, 0.7934, 0.7846, 0.7822, 0.8013, 0.8397, 0.9579, 0.8192, 0.9494, 0.8243, 0.9399, 0.8428, 0.9476, 0.9851, 0.8385, 0.9851, 0.8607, 0.9745, 0.8596, 0.9745, 0.8396, 0.8397, 0.7413, 0.8614, 0.737, 0.8625, 0.7477, 0.8428, 0.7516, 0.7727, 0.9029, 0.7642, 0.8825, 0.7745, 0.8793, 0.7822, 0.8979, 0.96, 0.9214, 0.9443, 0.9371, 0.9375, 0.9288, 0.9517, 0.9146, 0.9259, 0.7498, 0.9443, 0.7621, 0.9375, 0.7704, 0.9208, 0.7593, 0.7642, 0.8168, 0.7727, 0.7963, 0.7822, 0.8013, 0.7745, 0.8199, 0.8614, 0.9622, 0.8397, 0.9579, 0.8428, 0.9476, 0.8625, 0.9515, 0.9808, 0.8168, 0.9851, 0.8385, 0.9745, 0.8396, 0.9705, 0.8199, 0.8192, 0.7498, 0.8397, 0.7413, 0.8428, 0.7516, 0.8243, 0.7593, 0.7851, 0.9214, 0.7727, 0.9029, 0.7822, 0.8979, 0.7934, 0.9146, 0.9723, 0.9029, 0.96, 0.9214, 0.9517, 0.9146, 0.9629, 0.8979, 0.9054, 0.7413, 0.9259, 0.7498, 0.9208, 0.7593, 0.9023, 0.7516, 0.7599, 0.8385, 0.7642, 0.8168, 0.7745, 0.8199, 0.7706, 0.8396, 0.9054, 0.9579, 0.8836, 0.9622, 0.8826, 0.9515, 0.9023, 0.9476, 0.8836, 0.9622, 0.8614, 0.9622, 0.8625, 0.9515, 0.8826, 0.9515, 0.1936, 0.9503, 0.1735, 0.9503, 0.1735, 0.9391, 0.1936, 0.9391, 0.575, 0.9503, 0.5549, 0.9503, 0.5549, 0.9391, 0.575, 0.9391, 0.2136, 0.9503, 0.1936, 0.9503, 0.1936, 0.9391, 0.2136, 0.9391, 0.5951, 0.9503, 0.575, 0.9503, 0.575, 0.9391, 0.5951, 0.9391, 0.3341, 0.9503, 0.314, 0.9503, 0.314, 0.9391, 0.3341, 0.9391, 0.2337, 0.9503, 0.2136, 0.9503, 0.2136, 0.9391, 0.2337, 0.9391, 0.6152, 0.9503, 0.5951, 0.9503, 0.5951, 0.9391, 0.6152, 0.9391, 0.3542, 0.9503, 0.3341, 0.9503, 0.3341, 0.9391, 0.3542, 0.9391, 0.2538, 0.9503, 0.2337, 0.9503, 0.2337, 0.9391, 0.2538, 0.9391, 0.6353, 0.9503, 0.6152, 0.9503, 0.6152, 0.9391, 0.6353, 0.9391, 0.3743, 0.9503, 0.3542, 0.9503, 0.3542, 0.9391, 0.3743, 0.9391, 0.2739, 0.9503, 0.2538, 0.9503, 0.2538, 0.9391, 0.2739, 0.9391, 0.6553, 0.9503, 0.6353, 0.9503, 0.6353, 0.9391, 0.6553, 0.9391, 0.3943, 0.9503, 0.3743, 0.9503, 0.3743, 0.9391, 0.3943, 0.9391, 0.2939, 0.9503, 0.2739, 0.9503, 0.2739, 0.9391, 0.2939, 0.9391, 0.6754, 0.9503, 0.6553, 0.9503, 0.6553, 0.9391, 0.6754, 0.9391, 0.4144, 0.9503, 0.3943, 0.9503, 0.3943, 0.9391, 0.4144, 0.9391, 0.314, 0.9503, 0.2939, 0.9503, 0.2939, 0.9391, 0.314, 0.9391, 0.6955, 0.9503, 0.6754, 0.9503, 0.6754, 0.9391, 0.6955, 0.9391, 0.4345, 0.9503, 0.4144, 0.9503, 0.4144, 0.9391, 0.4345, 0.9391, 0.07309, 0.9503, 0.05302, 0.9503, 0.05302, 0.9391, 0.07309, 0.9391, 0.4546, 0.9503, 0.4345, 0.9503, 0.4345, 0.9391, 0.4546, 0.9391, 0.09317, 0.9503, 0.07309, 0.9503, 0.07309, 0.9391, 0.09317, 0.9391, 0.4746, 0.9503, 0.4546, 0.9503, 0.4546, 0.9391, 0.4746, 0.9391, 0.1132, 0.9503, 0.09317, 0.9503, 0.09317, 0.9391, 0.1132, 0.9391, 0.4947, 0.9503, 0.4746, 0.9503, 0.4746, 0.9391, 0.4947, 0.9391, 0.1333, 0.9503, 0.1132, 0.9503, 0.1132, 0.9391, 0.1333, 0.9391, 0.5148, 0.9503, 0.4947, 0.9503, 0.4947, 0.9391, 0.5148, 0.9391, 0.1534, 0.9503, 0.1333, 0.9503, 0.1333, 0.9391, 0.1534, 0.9391, 0.5349, 0.9503, 0.5148, 0.9503, 0.5148, 0.9391, 0.5349, 0.9391, 0.1735, 0.9503, 0.1534, 0.9503, 0.1534, 0.9391, 0.1735, 0.9391, 0.5549, 0.9503, 0.5349, 0.9503, 0.5349, 0.9391, 0.5549, 0.9391])
me_cylinder.materials.append(mat_material_001)
me_cylinder.use_remesh_preserve_volume = False
me_cylinder.use_remesh_preserve_attributes = False
me_cylinder.use_mirror_vertex_groups = False
me_cylinder.update()

# ---- objects
ob_cylinder_005 = bpy.data.objects.new('Cylinder.005', me_cylinder_006)
ob_cylinder_004 = bpy.data.objects.new('Cylinder.004', me_cylinder_005)
ob_cylinder_003 = bpy.data.objects.new('Cylinder.003', me_cylinder_003)
ob_cylinder_002 = bpy.data.objects.new('Cylinder.002', me_cylinder_002)
ob_cylinder_001 = bpy.data.objects.new('Cylinder.001', me_cylinder_001)
ob_cylinder = bpy.data.objects.new('Cylinder', me_cylinder)
ob_lamp = bpy.data.objects.new('Lamp', light_lamp)
ob_camera = bpy.data.objects.new('Camera', cam_camera)

# ---- transforms, parenting, visibility, modifiers, constraints
ob_cylinder_005.location = (1.142, -0.1948, 2.042)
ob_cylinder_005.rotation_euler = (-2.687e-07, -3.142, 8.193e-15)
ob_cylinder_005.scale = (0.3092, 0.3092, 0.3092)
ob_cylinder_005.lineart.crease_threshold = 0.0
_m = ob_cylinder_005.modifiers.new('Subsurf', 'SUBSURF')
_m.uv_smooth = 'PRESERVE_CORNERS'
_m.levels = 3
_m.render_levels = 3
_m.show_only_control_edges = False
ob_cylinder_004.location = (1.139, -0.1948, 1.86)
ob_cylinder_004.scale = (0.3156, 0.3156, 0.3156)
ob_cylinder_004.lineart.crease_threshold = 0.0
_m = ob_cylinder_004.modifiers.new('Subsurf', 'SUBSURF')
_m.uv_smooth = 'PRESERVE_CORNERS'
_m.levels = 3
_m.render_levels = 3
_m.show_only_control_edges = False
ob_cylinder_003.location = (1.14, -0.1948, 2.052)
ob_cylinder_003.scale = (0.3156, 0.3156, 0.3156)
ob_cylinder_003.lineart.crease_threshold = 0.0
_m = ob_cylinder_003.modifiers.new('Subsurf', 'SUBSURF')
_m.uv_smooth = 'PRESERVE_CORNERS'
_m.levels = 3
_m.render_levels = 3
_m.show_only_control_edges = False
ob_cylinder_002.location = (1.14, -0.1948, 2.052)
ob_cylinder_002.scale = (0.3156, 0.3156, 0.3156)
ob_cylinder_002.lineart.crease_threshold = 0.0
ob_cylinder_001.location = (1.14, -0.1948, 2.052)
ob_cylinder_001.scale = (0.3156, 0.3156, 0.3156)
ob_cylinder_001.lineart.crease_threshold = 0.0
ob_cylinder.location = (1.14, -0.1948, 2.052)
ob_cylinder.scale = (0.3156, 0.3156, 0.3156)
ob_cylinder.lineart.crease_threshold = 0.0
_m = ob_cylinder.modifiers.new('Subsurf', 'SUBSURF')
_m.uv_smooth = 'PRESERVE_CORNERS'
_m.levels = 3
_m.render_levels = 3
_m.show_only_control_edges = False
ob_lamp.location = (2.369, 0.01751, 3.48)
ob_lamp.rotation_euler = (0.6503, 0.05522, 1.866)
ob_lamp.scale = (0.3156, 0.3156, 0.3156)
ob_lamp.lock_rotations_4d = False
ob_lamp.empty_display_type = 'ARROWS'
ob_lamp.color = (0.0, 0.0, 0.0, 0.0)
ob_lamp.lineart.crease_threshold = 0.0
ob_camera.location = (3.444, -2.354, 3.303)
ob_camera.rotation_euler = (1.109, 0.0, 0.8149)
ob_camera.scale = (0.3156, 0.3156, 0.3156)
ob_camera.lock_rotations_4d = False
ob_camera.empty_display_type = 'ARROWS'
ob_camera.color = (0.0, 0.0, 0.0, 0.0)
ob_camera.display_type = 'WIRE'
ob_camera.lineart.crease_threshold = 0.0

# ---- collection membership
col_collection_1.objects.link(ob_cylinder_005)
col_collection_1.objects.link(ob_cylinder_004)
col_collection_1.objects.link(ob_cylinder_003)
col_collection_1.objects.link(ob_cylinder_002)
col_collection_1.objects.link(ob_cylinder_001)
col_collection_1.objects.link(ob_cylinder)
col_collection_1.objects.link(ob_lamp)
col_collection_1.objects.link(ob_camera)

# ---- scene / render settings (as saved in the file)
scene.camera = ob_camera
scene.frame_start = 1; scene.frame_end = 250; scene.frame_set(1)
scene.render.engine = 'CYCLES'
scene.render.resolution_percentage = 50
scene.render.dither_intensity = 0.0
scene.cycles.use_denoising = False
scene.cycles.samples = 128
scene.cycles.sampling_pattern = 'TABULATED_SOBOL'
scene.cycles.light_sampling_threshold = 0.0
scene.cycles.use_adaptive_sampling = False
scene.cycles.use_light_tree = False
scene.cycles.blur_glossy = 0.0
scene.cycles.sample_clamp_indirect = 0.0
scene.view_settings.view_transform = 'Standard'
bpy.context.view_layer.update()
